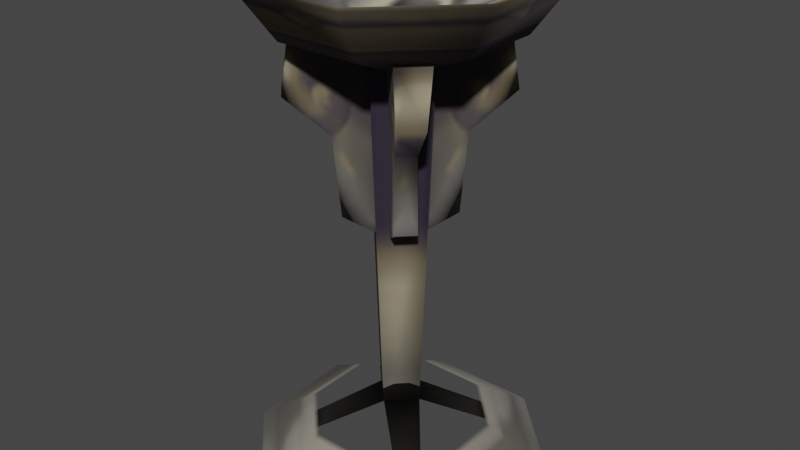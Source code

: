 # Source: brazier_tall.blend  (saved by Blender 3.4.6; exported with 4.5.12 LTS)
import bpy
from mathutils import Matrix  # noqa: F401  (used for matrix-valued properties, if any)

bpy.ops.wm.read_factory_settings(use_empty=True)
scene = bpy.context.scene
scene.name = 'Scene'

# ---- collections
col_collection = bpy.data.collections.new('Collection'); scene.collection.children.link(col_collection)

# ---- images (referenced by path relative to the original .blend; pixels are not part of the script)
import os
ASSET_DIR = os.environ.get("B2B_ASSET_DIR", "")  # directory of the original .blend (textures are referenced by path, not embedded)
HERE = os.path.dirname(os.path.abspath(__file__))  # packed textures are extracted next to this script under _unpacked/

def load_image(name, relpath, width, height, colorspace="sRGB"):
    """Load a texture the original file referenced (path relative to the .blend, or extracted next to this script)."""
    p = next((c for c in (os.path.join(HERE, relpath), os.path.join(ASSET_DIR, relpath)) if relpath and os.path.exists(c)), "")
    if p:
        img = bpy.data.images.load(p, check_existing=True)
        img.name = name
    else:  # same state as the original file: an image datablock whose file is absent (Cycles renders it pink)
        img = bpy.data.images.new(name, width, height)
        img.source = "FILE"
        img.filepath = "//" + (relpath or name)
    img.colorspace_settings.name = colorspace
    return img
img_image_0 = load_image('Image_0', '_unpacked/Image_0.a2ff2de0.png', 128, 128, 'sRGB')

# ---- materials (node trees are filled in below, after node groups)
mat_skin_brass = bpy.data.materials.new('skin_brass')
mat_skin_brass.use_backface_culling = True
mat_skin_brass.use_transparent_shadow = False

# ---- material node trees
mat_skin_brass.use_nodes = True; mat_skin_brass.node_tree.nodes.clear()
_N = mat_skin_brass.node_tree.nodes; _L = mat_skin_brass.node_tree.links
n0 = _N.new('ShaderNodeBsdfPrincipled'); n0.name = 'Principled BSDF'; n0.location = (10, 300)
n0.distribution = 'GGX'
n0.subsurface_method = 'RANDOM_WALK_SKIN'
n0.inputs[2].default_value = 1.0
n0.inputs[27].default_value = (0.0, 0.0, 0.0, 1.0)
n0.inputs[28].default_value = 1.0
n1 = _N.new('ShaderNodeOutputMaterial'); n1.name = 'Material Output'; n1.location = (320, 270)
n2 = _N.new('ShaderNodeTexImage'); n2.name = 'Image Texture'; n2.location = (-440, 210)
n2.label = 'BASE COLOR'
n2.image = img_image_0
_L.new(n0.outputs[0], n1.inputs[0])
_L.new(n2.outputs[0], n0.inputs[0])
_L.new(n2.outputs[1], n0.inputs[4])
n1.is_active_output = True

# ---- world
world_world = bpy.data.worlds.new('World'); scene.world = world_world
world_world.use_nodes = True; world_world.node_tree.nodes.clear()
_N = world_world.node_tree.nodes; _L = world_world.node_tree.links
n0 = _N.new('ShaderNodeOutputWorld'); n0.name = 'World Output'; n0.location = (300, 300)
n1 = _N.new('ShaderNodeBackground'); n1.name = 'Background'; n1.location = (10, 300)
n1.inputs[0].default_value = (0.05088, 0.05088, 0.05088, 1.0)
_L.new(n1.outputs[0], n0.inputs[0])
n0.is_active_output = True
world_world.color = (0.05088, 0.05088, 0.05088)
world_world.use_sun_shadow = False
world_world.sun_shadow_jitter_overblur = 0.0

# ---- meshes
me_rsrc_world_prop_manor_brazier_tall_meshnodes__mesh_torchtall = bpy.data.meshes.new('rsrc.world.prop.manor.brazier_tall-MeshNodes["mesh_torchtall"]')
me_rsrc_world_prop_manor_brazier_tall_meshnodes__mesh_torchtall.from_pydata([(0.2042, -0.09929, -0.2618), (0.08838, -0.2206, 0.0001442), (0.2616, -0.09929, -0.2044), (-0.1997, -0.09929, 0.2663), (-0.2665, -0.09929, 0.1995), (-0.2672, -0.09929, -0.199), (-0.199, -0.09929, -0.2672), (0.2685, -0.09929, 0.1973), (0.1973, -0.09929, 0.2685), (-0.2062, -1.757, 0.4979), (-4e-08, -1.558, 2e-08), (-0.4979, -1.757, -0.2062), (-0.2828, -1.559, -0.1912), (-0.2903, -1.354, -0.2281), (-0.1771, -1.216, -0.1294), (-0.1629, -0.9364, -0.1072), (-0.1072, -0.9364, -0.1629), (-0.08063, -0.87, -0.025), (-0.1912, -1.559, 0.2828), (-0.2281, -1.354, 0.2903), (-0.2903, -1.354, 0.2281), (-0.1275, -1.216, 0.1752), (-0.1072, -0.9364, 0.1629), (-0.025, -0.87, 0.08063), (-0.08063, -0.87, 0.025), (0.0001442, -0.2206, 0.08838), (-0.1411, -1.451, 1e-08), (2e-08, -1.451, 0.1411), (-0.0881, -0.2206, 0.0001442), (-1e-08, -1.451, -0.1411), (0.0001442, -0.2206, -0.0881), (0.1411, -1.451, 0.0), (0.2281, -1.354, 0.2903), (0.1912, -1.559, 0.2828), (0.1771, -1.216, 0.1256), (0.1072, -0.9364, 0.1629), (0.1275, -1.216, 0.1752), (0.1629, -0.9364, 0.1072), (0.025, -0.87, 0.08063), (0.2903, -1.354, -0.2281), (0.2828, -1.559, -0.1912), (0.1771, -1.216, -0.1294), (0.1629, -0.9364, -0.1072), (0.1072, -0.9364, -0.1629), (0.08063, -0.87, -0.025), (0.025, -0.87, -0.08063), (0.4979, -1.757, -0.2062), (0.1518, -1.562, -0.3666), (0.3666, -1.562, -0.1518), (0.4979, -1.757, 0.2062), (0.3666, -1.562, 0.1518), (-0.4979, -1.757, 0.2062), (-0.3666, -1.562, 0.1518), (-0.3666, -1.562, -0.1518), (-1e-08, -1.398, 3e-08), (-0.2062, -1.757, -0.4979), (-0.1518, -1.562, -0.3666), (0.2062, -1.757, -0.4979), (0.2062, -1.757, 0.4979), (0.08063, -0.87, 0.025), (0.06774, -1.22, 0.0162), (0.08836, -1.438, 0.01709), (0.2726, -1.559, 0.2014), (0.2903, -1.354, 0.2281), (0.1275, -1.216, -0.1791), (0.01812, -1.22, -0.06967), (0.01709, -1.438, -0.08836), (0.2014, -1.559, -0.2726), (0.2281, -1.354, -0.2903), (-0.2014, -1.559, -0.2726), (-0.2281, -1.354, -0.2903), (-0.1275, -1.216, -0.1791), (-0.01709, -1.438, -0.08836), (-0.01812, -1.22, -0.06967), (-0.025, -0.87, -0.08063), (-0.2726, -1.559, 0.2014), (-0.1771, -1.216, 0.1256), (-0.08836, -1.438, 0.01709), (-0.06774, -1.22, 0.0162), (-0.1629, -0.9364, 0.1072), (-0.2062, 4e-08, 0.4979), (1e-08, -0.3366, 3e-08), (-0.4979, 1e-08, 0.2062), (-0.4979, -3e-08, -0.2062), (-0.2062, -5e-08, -0.4979), (0.2062, -4e-08, -0.4979), (0.4979, -1e-08, -0.2062), (0.4979, 3e-08, 0.2062), (0.2062, 5e-08, 0.4979)], [], [(1, 30, 0), (1, 0, 2), (28, 25, 3), (28, 3, 4), (30, 28, 5), (30, 5, 6), (25, 1, 7), (25, 7, 8), (9, 51, 10), (10, 51, 11), (55, 10, 11), (69, 12, 13), (69, 13, 70), (70, 13, 14), (70, 14, 71), (71, 14, 15), (71, 15, 16), (16, 15, 17), (16, 17, 74), (75, 18, 19), (75, 19, 20), (20, 19, 21), (20, 21, 76), (76, 21, 22), (76, 22, 79), (79, 22, 23), (79, 23, 24), (25, 26, 27), (25, 28, 26), (28, 29, 26), (28, 30, 29), (30, 31, 29), (30, 1, 31), (1, 27, 31), (1, 25, 27), (62, 32, 33), (62, 63, 32), (63, 36, 32), (63, 34, 36), (34, 35, 36), (34, 37, 35), (37, 38, 35), (37, 59, 38), (67, 39, 40), (67, 68, 39), (68, 41, 39), (68, 64, 41), (64, 42, 41), (64, 43, 42), (43, 44, 42), (43, 45, 44), (46, 57, 47), (46, 47, 48), (48, 47, 54), (49, 46, 48), (50, 48, 54), (49, 48, 50), (11, 51, 52), (11, 52, 53), (53, 52, 54), (55, 11, 53), (56, 53, 54), (55, 53, 56), (57, 55, 56), (47, 56, 54), (57, 56, 47), (9, 10, 58), (58, 10, 49), (49, 10, 46), (46, 10, 57), (57, 10, 55), (59, 37, 34), (59, 34, 60), (60, 34, 61), (61, 34, 62), (62, 34, 63), (45, 43, 64), (45, 64, 65), (65, 64, 66), (66, 64, 67), (67, 64, 68), (69, 70, 71), (72, 69, 71), (73, 72, 71), (74, 73, 71), (74, 71, 16), (75, 20, 76), (77, 75, 76), (78, 77, 76), (24, 78, 76), (24, 76, 79), (88, 80, 81), (80, 82, 81), (82, 83, 81), (83, 84, 81), (84, 85, 81), (85, 86, 81), (86, 87, 81), (87, 88, 81)])
me_rsrc_world_prop_manor_brazier_tall_meshnodes__mesh_torchtall.polygons.foreach_set('use_smooth', [0, 1, 0, 0, 0, 1, 0, 0, 1, 1, 1, 1, 1, 1, 1, 1, 1, 1, 1, 1, 1, 1, 1, 1, 1, 1, 1, 1, 1, 1, 1, 1, 1, 1, 1, 1, 1, 1, 1, 1, 1, 1, 1, 1, 1, 1, 1, 1, 1, 1, 1, 1, 1, 1, 1, 1, 1, 1, 1, 1, 1, 1, 1, 1, 1, 1, 1, 1, 1, 1, 1, 1, 1, 1, 1, 1, 1, 1, 1, 1, 1, 1, 1, 1, 1, 1, 1, 1, 1, 1, 1, 1, 1, 1, 1, 1, 1, 1, 1])
_uv = me_rsrc_world_prop_manor_brazier_tall_meshnodes__mesh_torchtall.uv_layers.new(name='UVMap')
_uv.uv.foreach_set('vector', [0.7052, 0.28, 0.8009, 0.28, 0.9156, 0.1554, 0.7052, 0.28, 0.9156, 0.1554, 0.8199, 0.1554, 0.7052, 0.28, 0.8009, 0.28, 0.9156, 0.1554, 0.7052, 0.28, 0.9156, 0.1554, 0.8199, 0.1554, 0.7052, 0.28, 0.8009, 0.28, 0.9156, 0.1554, 0.7052, 0.28, 0.9156, 0.1554, 0.8199, 0.1554, 0.7052, 0.28, 0.8009, 0.28, 0.9156, 0.1554, 0.7052, 0.28, 0.9156, 0.1554, 0.8199, 0.1554, 0.2548, 0.5881, 0.4162, 0.4266, 0.1406, 0.3125, 0.1406, 0.3125, 0.4162, 0.4266, 0.4162, 0.1983, 0.2548, 0.03686, 0.1406, 0.3125, 0.4162, 0.1983, 0.7268, 0.6077, 0.8271, 0.6077, 0.9586, 0.4111, 0.7268, 0.6077, 0.9586, 0.4111, 0.859, 0.4111, 0.859, 0.4111, 0.9586, 0.4111, 0.8027, 0.2798, 0.859, 0.4111, 0.8027, 0.2798, 0.7021, 0.2798, 0.7021, 0.2798, 0.8027, 0.2798, 0.9158, 0.1555, 0.7021, 0.2798, 0.9158, 0.1555, 0.8157, 0.1555, 0.8157, 0.1555, 0.9158, 0.1555, 0.929, 0.04117, 0.8157, 0.1555, 0.929, 0.04117, 0.8283, 0.04117, 0.7268, 0.6077, 0.8271, 0.6077, 0.9586, 0.4111, 0.7268, 0.6077, 0.9586, 0.4111, 0.859, 0.4111, 0.859, 0.4111, 0.9586, 0.4111, 0.8027, 0.2798, 0.859, 0.4111, 0.8027, 0.2798, 0.7021, 0.2798, 0.7021, 0.2798, 0.8027, 0.2798, 0.9158, 0.1555, 0.7021, 0.2798, 0.9158, 0.1555, 0.8157, 0.1555, 0.8157, 0.1555, 0.9158, 0.1555, 0.929, 0.04117, 0.8157, 0.1555, 0.929, 0.04117, 0.8283, 0.04117, 0.6563, 0.06926, 0.3772, 0.02087, 0.3772, 0.06926, 0.6563, 0.06926, 0.6563, 0.02087, 0.3772, 0.02087, 0.6563, 0.02087, 0.3772, 0.06931, 0.3772, 0.02087, 0.6563, 0.02087, 0.6563, 0.06931, 0.3772, 0.06931, 0.6563, 0.06931, 0.3772, 0.1235, 0.3772, 0.06931, 0.6563, 0.06931, 0.6563, 0.1235, 0.3772, 0.1235, 0.6563, 0.1235, 0.3772, 0.06936, 0.3772, 0.1235, 0.6563, 0.1235, 0.6563, 0.06936, 0.3772, 0.06936, 0.7268, 0.6077, 0.9586, 0.4111, 0.8271, 0.6077, 0.7268, 0.6077, 0.859, 0.4111, 0.9586, 0.4111, 0.859, 0.4111, 0.8027, 0.2798, 0.9586, 0.4111, 0.859, 0.4111, 0.7021, 0.2798, 0.8027, 0.2798, 0.7021, 0.2798, 0.9158, 0.1555, 0.8027, 0.2798, 0.7021, 0.2798, 0.8157, 0.1555, 0.9158, 0.1555, 0.8157, 0.1555, 0.929, 0.04117, 0.9158, 0.1555, 0.8157, 0.1555, 0.8283, 0.04117, 0.929, 0.04117, 0.7268, 0.6077, 0.9586, 0.4111, 0.8271, 0.6077, 0.7268, 0.6077, 0.859, 0.4111, 0.9586, 0.4111, 0.859, 0.4111, 0.8027, 0.2798, 0.9586, 0.4111, 0.859, 0.4111, 0.7021, 0.2798, 0.8027, 0.2798, 0.7021, 0.2798, 0.9158, 0.1555, 0.8027, 0.2798, 0.7021, 0.2798, 0.8157, 0.1555, 0.9158, 0.1555, 0.8157, 0.1555, 0.929, 0.04117, 0.9158, 0.1555, 0.8157, 0.1555, 0.8283, 0.04117, 0.929, 0.04117, 0.474, 0.971, 0.2501, 0.971, 0.2501, 0.7776, 0.474, 0.971, 0.2501, 0.7776, 0.474, 0.7776, 0.474, 0.7776, 0.2501, 0.7776, 0.1382, 0.6146, 0.6978, 0.971, 0.474, 0.971, 0.474, 0.7776, 0.6978, 0.7776, 0.474, 0.7776, 0.1382, 0.6146, 0.6978, 0.971, 0.474, 0.7776, 0.6978, 0.7776, 0.474, 0.971, 0.6978, 0.971, 0.6978, 0.7776, 0.474, 0.971, 0.6978, 0.7776, 0.474, 0.7776, 0.474, 0.7776, 0.6978, 0.7776, 0.1382, 0.6146, 0.2501, 0.971, 0.474, 0.971, 0.474, 0.7776, 0.2501, 0.7776, 0.474, 0.7776, 0.1382, 0.6146, 0.2501, 0.971, 0.474, 0.7776, 0.2501, 0.7776, 0.02607, 0.971, 0.2501, 0.971, 0.2501, 0.7776, 0.02607, 0.7776, 0.2501, 0.7776, 0.1382, 0.6146, 0.02607, 0.971, 0.2501, 0.7776, 0.02607, 0.7776, 0.02669, 0.5881, 0.1406, 0.3125, 0.2548, 0.5881, 0.2548, 0.5881, 0.1406, 0.3125, 0.4162, 0.4266, 0.4162, 0.4266, 0.1406, 0.3125, 0.4162, 0.1983, 0.4162, 0.1983, 0.1406, 0.3125, 0.2548, 0.03686, 0.2548, 0.03686, 0.1406, 0.3125, 0.02669, 0.03686, 0.8282, 0.04117, 0.8157, 0.1555, 0.7021, 0.2798, 0.8282, 0.04117, 0.7021, 0.2798, 0.4963, 0.259, 0.4963, 0.259, 0.7021, 0.2798, 0.4963, 0.4518, 0.4963, 0.4518, 0.7021, 0.2798, 0.7267, 0.6077, 0.7267, 0.6077, 0.7021, 0.2798, 0.8591, 0.4111, 0.8282, 0.04117, 0.8157, 0.1555, 0.7021, 0.2798, 0.8282, 0.04117, 0.7021, 0.2798, 0.4963, 0.259, 0.4963, 0.259, 0.7021, 0.2798, 0.4963, 0.4518, 0.4963, 0.4518, 0.7021, 0.2798, 0.7267, 0.6077, 0.7267, 0.6077, 0.7021, 0.2798, 0.8591, 0.4111, 0.7267, 0.6077, 0.8591, 0.4111, 0.7021, 0.2798, 0.4963, 0.4518, 0.7267, 0.6077, 0.7021, 0.2798, 0.4963, 0.259, 0.4963, 0.4518, 0.7021, 0.2798, 0.8282, 0.04117, 0.4963, 0.259, 0.7021, 0.2798, 0.8282, 0.04117, 0.7021, 0.2798, 0.8157, 0.1555, 0.7267, 0.6077, 0.8591, 0.4111, 0.7021, 0.2798, 0.4963, 0.4518, 0.7267, 0.6077, 0.7021, 0.2798, 0.4963, 0.259, 0.4963, 0.4518, 0.7021, 0.2798, 0.8282, 0.04117, 0.4963, 0.259, 0.7021, 0.2798, 0.8282, 0.04117, 0.7021, 0.2798, 0.8157, 0.1555, 0.968, 0.9705, 0.968, 0.6815, 0.7322, 0.826, 0.968, 0.6815, 0.968, 0.4771, 0.7322, 0.826, 0.968, 0.4771, 0.968, 0.4771, 0.7322, 0.826, 0.968, 0.4771, 0.968, 0.6815, 0.7322, 0.826, 0.968, 0.6815, 0.968, 0.9705, 0.7322, 0.826, 0.968, 0.6815, 0.968, 0.4771, 0.7322, 0.826, 0.968, 0.4771, 0.968, 0.4771, 0.7322, 0.826, 0.968, 0.4771, 0.968, 0.6815, 0.7322, 0.826])
me_rsrc_world_prop_manor_brazier_tall_meshnodes__mesh_torchtall.materials.append(mat_skin_brass)
me_rsrc_world_prop_manor_brazier_tall_meshnodes__mesh_torchtall.update()
me_rsrc_world_prop_manor_brazier_tall_meshnodes__mesh_torchtall.normals_split_custom_set([tuple(v) for v in zip(*[iter([0.2924, -0.9105, -0.2924, 0.2924, -0.9105, -0.2924, 0.2924, -0.9105, -0.2924, 0.2924, -0.9105, -0.2924, 0.2924, -0.9105, -0.2924, 0.2924, -0.9105, -0.2924, -0.2924, -0.9105, 0.2924, -0.2924, -0.9105, 0.2924, -0.2924, -0.9105, 0.2924, -0.2924, -0.9105, 0.2924, -0.2924, -0.9105, 0.2924, -0.2924, -0.9105, 0.2924, -0.2921, -0.9107, -0.2921, -0.2921, -0.9107, -0.2921, -0.2921, -0.9107, -0.2921, -0.2921, -0.9107, -0.2921, -0.2921, -0.9107, -0.2921, -0.2921, -0.9107, -0.2921, 0.2927, -0.9103, 0.2927, 0.2927, -0.9103, 0.2927, 0.2927, -0.9103, 0.2927, 0.2927, -0.9103, 0.2927, 0.2927, -0.9103, 0.2927, 0.2927, -0.9103, 0.2927, 0.1324, -0.9383, -0.3195, 0.761, -0.6482, -0.02474, 1.092e-08, -1.0, -3.276e-08, 1.092e-08, -1.0, -3.276e-08, 0.761, -0.6482, -0.02474, -0.6941, 0.6599, -0.2877, -0.2879, 0.6599, -0.694, 1.092e-08, -1.0, -3.276e-08, -0.6941, 0.6599, -0.2877, 0.6397, 0.02992, -0.7681, -0.699, -0.1514, -0.699, -0.6729, 0.3071, -0.6729, 0.6397, 0.02992, -0.7681, -0.6729, 0.3071, -0.6729, -0.7166, 0.3168, -0.6214, -0.7166, 0.3168, -0.6214, -0.6729, 0.3071, -0.6729, -0.4779, 0.737, -0.4779, -0.7166, 0.3168, -0.6214, -0.4779, 0.737, -0.4779, 0.6376, -0.2661, -0.723, 0.6376, -0.2661, -0.723, -0.4779, 0.737, -0.4779, -0.5934, 0.5438, -0.5934, 0.6376, -0.2661, -0.723, -0.5934, 0.5438, -0.5934, -0.6394, 0.5416, -0.5458, -0.6394, 0.5416, -0.5458, -0.5934, 0.5438, -0.5934, -0.351, 0.8681, -0.351, -0.6394, 0.5416, -0.5458, -0.351, 0.8681, -0.351, 0.6686, 0.08364, -0.7389, -0.768, 0.02994, -0.6397, -0.699, -0.1514, 0.699, -0.672, 0.3112, 0.672, -0.768, 0.02994, -0.6397, -0.672, 0.3112, 0.672, -0.62, 0.3209, 0.716, -0.62, 0.3209, 0.716, -0.672, 0.3112, 0.672, -0.4732, 0.7431, 0.4732, -0.62, 0.3209, 0.716, -0.4732, 0.7431, 0.4732, -0.7237, -0.2757, -0.6326, -0.7237, -0.2757, -0.6326, -0.4732, 0.7431, 0.4732, -0.5952, 0.5398, 0.5952, -0.7237, -0.2757, -0.6326, -0.5952, 0.5398, 0.5952, -0.5472, 0.5375, 0.6416, -0.5472, 0.5375, 0.6416, -0.5952, 0.5398, 0.5952, -0.351, 0.8681, 0.351, -0.5472, 0.5375, 0.6416, -0.351, 0.8681, 0.351, -0.7384, 0.08212, -0.6693, 4.626e-05, 0.04281, 0.9991, -0.9991, 0.04304, -5.803e-05, -5.797e-05, 0.04281, 0.9991, 4.626e-05, 0.04281, 0.9991, -0.9991, 0.04304, 4.615e-05, -0.9991, 0.04304, -5.803e-05, -0.9991, 0.04304, 4.615e-05, -4.452e-05, 0.04304, -0.9991, -0.9991, 0.04304, -5.803e-05, -0.9991, 0.04304, 4.615e-05, 6.288e-05, 0.04304, -0.9991, -4.452e-05, 0.04304, -0.9991, 6.288e-05, 0.04304, -0.9991, 0.9991, 0.04281, -4.408e-05, -4.452e-05, 0.04304, -0.9991, 6.288e-05, 0.04304, -0.9991, 0.9991, 0.04281, 6.268e-05, 0.9991, 0.04281, -4.408e-05, 0.9991, 0.04281, 6.268e-05, -5.797e-05, 0.04281, 0.9991, 0.9991, 0.04281, -4.408e-05, 0.9991, 0.04281, 6.268e-05, 4.626e-05, 0.04281, 0.9991, -5.797e-05, 0.04281, 0.9991, 0.768, 0.02995, -0.6397, 0.672, 0.3112, 0.672, 0.699, -0.1514, 0.699, 0.768, 0.02995, -0.6397, 0.62, 0.3209, 0.716, 0.672, 0.3112, 0.672, 0.62, 0.3209, 0.716, 0.4732, 0.7431, 0.4732, 0.672, 0.3112, 0.672, 0.62, 0.3209, 0.716, 0.7237, -0.2758, -0.6326, 0.4732, 0.7431, 0.4732, 0.7237, -0.2758, -0.6326, 0.5952, 0.5398, 0.5952, 0.4732, 0.7431, 0.4732, 0.7237, -0.2758, -0.6326, 0.549, 0.5334, 0.6435, 0.5952, 0.5398, 0.5952, 0.549, 0.5334, 0.6435, 0.351, 0.8681, 0.351, 0.5952, 0.5398, 0.5952, 0.549, 0.5334, 0.6435, 0.7384, 0.0821, -0.6693, 0.351, 0.8681, 0.351, -0.6397, 0.02992, -0.7681, 0.6729, 0.3071, -0.6729, 0.699, -0.1514, -0.699, -0.6397, 0.02992, -0.7681, 0.7166, 0.3168, -0.6214, 0.6729, 0.3071, -0.6729, 0.7166, 0.3168, -0.6214, 0.4779, 0.737, -0.4779, 0.6729, 0.3071, -0.6729, 0.7166, 0.3168, -0.6214, -0.6376, -0.2661, -0.723, 0.4779, 0.737, -0.4779, -0.6376, -0.2661, -0.723, 0.5934, 0.5438, -0.5934, 0.4779, 0.737, -0.4779, -0.6376, -0.2661, -0.723, 0.6413, 0.5374, -0.5476, 0.5934, 0.5438, -0.5934, 0.6413, 0.5374, -0.5476, 0.351, 0.8681, -0.351, 0.5934, 0.5438, -0.5934, 0.6413, 0.5374, -0.5476, -0.6685, 0.08358, -0.739, 0.351, 0.8681, -0.351, 0.6942, 0.6599, -0.2875, 0.2875, 0.6599, -0.6942, 0.2511, 0.7546, -0.6062, 0.6942, 0.6599, -0.2875, 0.2511, 0.7546, -0.6062, 0.6062, 0.7546, -0.2511, 0.6062, 0.7546, -0.2511, 0.2511, 0.7546, -0.6062, -3.532e-08, 0.9774, -0.2113, 0.9924, -0.002415, -0.123, 0.6942, 0.6599, -0.2875, 0.6062, 0.7546, -0.2511, 0.6854, 0.7282, 0.0, 0.6062, 0.7546, -0.2511, -3.532e-08, 0.9774, -0.2113, 0.9924, -0.002415, -0.123, 0.6062, 0.7546, -0.2511, 0.6854, 0.7282, 0.0, -0.6941, 0.6599, -0.2877, 0.761, -0.6482, -0.02474, -0.6854, 0.7282, 0.0, -0.6941, 0.6599, -0.2877, -0.6854, 0.7282, 0.0, -0.6062, 0.7546, -0.2511, -0.6062, 0.7546, -0.2511, -0.6854, 0.7282, 0.0, -3.532e-08, 0.9774, -0.2113, -0.2879, 0.6599, -0.694, -0.6941, 0.6599, -0.2877, -0.6062, 0.7546, -0.2511, -0.2511, 0.7546, -0.6062, -0.6062, 0.7546, -0.2511, -3.532e-08, 0.9774, -0.2113, -0.2879, 0.6599, -0.694, -0.6062, 0.7546, -0.2511, -0.2511, 0.7546, -0.6062, 0.2875, 0.6599, -0.6942, -0.2879, 0.6599, -0.694, -0.2511, 0.7546, -0.6062, 0.2511, 0.7546, -0.6062, -0.2511, 0.7546, -0.6062, -3.532e-08, 0.9774, -0.2113, 0.2875, 0.6599, -0.6942, -0.2511, 0.7546, -0.6062, 0.2511, 0.7546, -0.6062, 0.1324, -0.9383, -0.3195, 1.092e-08, -1.0, -3.276e-08, -0.1324, -0.9383, -0.3195, -0.1324, -0.9383, -0.3195, 1.092e-08, -1.0, -3.276e-08, 0.9924, -0.002415, -0.123, 0.9924, -0.002415, -0.123, 1.092e-08, -1.0, -3.276e-08, 0.6942, 0.6599, -0.2875, 0.6942, 0.6599, -0.2875, 1.092e-08, -1.0, -3.276e-08, 0.2875, 0.6599, -0.6942, 0.2875, 0.6599, -0.6942, 1.092e-08, -1.0, -3.276e-08, -0.2879, 0.6599, -0.694, 0.7384, 0.0821, -0.6693, 0.549, 0.5334, 0.6435, 0.7237, -0.2758, -0.6326, 0.7384, 0.0821, -0.6693, 0.7237, -0.2758, -0.6326, 0.7063, 0.02811, -0.7074, 0.7063, 0.02811, -0.7074, 0.7237, -0.2758, -0.6326, 0.7168, 0.05317, -0.6953, 0.7168, 0.05317, -0.6953, 0.7237, -0.2758, -0.6326, 0.768, 0.02995, -0.6397, 0.768, 0.02995, -0.6397, 0.7237, -0.2758, -0.6326, 0.62, 0.3209, 0.716, -0.6685, 0.08358, -0.739, 0.6413, 0.5374, -0.5476, -0.6376, -0.2661, -0.723, -0.6685, 0.08358, -0.739, -0.6376, -0.2661, -0.723, -0.7074, 0.02818, -0.7063, -0.7074, 0.02818, -0.7063, -0.6376, -0.2661, -0.723, -0.6953, 0.05303, -0.7167, -0.6953, 0.05303, -0.7167, -0.6376, -0.2661, -0.723, -0.6397, 0.02992, -0.7681, -0.6397, 0.02992, -0.7681, -0.6376, -0.2661, -0.723, 0.7166, 0.3168, -0.6214, 0.6397, 0.02992, -0.7681, -0.7166, 0.3168, -0.6214, 0.6376, -0.2661, -0.723, 0.6953, 0.05303, -0.7167, 0.6397, 0.02992, -0.7681, 0.6376, -0.2661, -0.723, 0.7074, 0.02818, -0.7063, 0.6953, 0.05303, -0.7167, 0.6376, -0.2661, -0.723, 0.6686, 0.08364, -0.7389, 0.7074, 0.02818, -0.7063, 0.6376, -0.2661, -0.723, 0.6686, 0.08364, -0.7389, 0.6376, -0.2661, -0.723, -0.6394, 0.5416, -0.5458, -0.768, 0.02994, -0.6397, -0.62, 0.3209, 0.716, -0.7237, -0.2757, -0.6326, -0.7168, 0.05317, -0.6953, -0.768, 0.02994, -0.6397, -0.7237, -0.2757, -0.6326, -0.7063, 0.02811, -0.7074, -0.7168, 0.05317, -0.6953, -0.7237, -0.2757, -0.6326, -0.7384, 0.08212, -0.6693, -0.7063, 0.02811, -0.7074, -0.7237, -0.2757, -0.6326, -0.7384, 0.08212, -0.6693, -0.7237, -0.2757, -0.6326, -0.5472, 0.5375, 0.6416, 0.2027, -0.8482, 0.4894, -0.2027, -0.8482, 0.4894, 8.841e-08, -1.0, 1.156e-07, -0.2027, -0.8482, 0.4894, -0.4894, -0.8482, 0.2027, 8.841e-08, -1.0, 1.156e-07, -0.4894, -0.8482, 0.2027, -0.4894, -0.8482, -0.2027, 8.841e-08, -1.0, 1.156e-07, -0.4894, -0.8482, -0.2027, -0.2027, -0.8482, -0.4894, 8.841e-08, -1.0, 1.156e-07, -0.2027, -0.8482, -0.4894, 0.2027, -0.8482, -0.4894, 8.841e-08, -1.0, 1.156e-07, 0.2027, -0.8482, -0.4894, 0.4894, -0.8482, -0.2027, 8.841e-08, -1.0, 1.156e-07, 0.4894, -0.8482, -0.2027, 0.4894, -0.8482, 0.2027, 8.841e-08, -1.0, 1.156e-07, 0.4894, -0.8482, 0.2027, 0.2027, -0.8482, 0.4894, 8.841e-08, -1.0, 1.156e-07])] * 3)])

# ---- objects
ob_manor_brazier_tall_meshnodes__mesh_torchtall = bpy.data.objects.new('manor.brazier_tall-MeshNodes["mesh_torchtall"]', me_rsrc_world_prop_manor_brazier_tall_meshnodes__mesh_torchtall)

# ---- transforms, parenting, visibility, modifiers, constraints
ob_manor_brazier_tall_meshnodes__mesh_torchtall.location = (0.0, 0.0, 0.0)
ob_manor_brazier_tall_meshnodes__mesh_torchtall.rotation_mode = 'QUATERNION'
ob_manor_brazier_tall_meshnodes__mesh_torchtall.rotation_quaternion = (0.7071, -0.7071, -1.57e-16, -9.358e-24)

# ---- collection membership
scene.collection.objects.link(ob_manor_brazier_tall_meshnodes__mesh_torchtall)

# ---- scene / render settings (as saved in the file)
scene.frame_start = 1; scene.frame_end = 250; scene.frame_set(1)
scene.render.engine = 'BLENDER_EEVEE_NEXT'
scene.cycles.sampling_pattern = 'TABULATED_SOBOL'
scene.cycles.use_light_tree = False
scene.view_settings.view_transform = 'Filmic'
bpy.context.view_layer.update()

# ---- added for rendering (the .blend has no active camera and no usable light): camera, sun
cam_auto = bpy.data.cameras.new('AutoCamera')
cam_auto.lens = 50.0
cam_auto.sensor_width = 36.0
cam_auto.clip_end = 1000.0
ob_auto_camera = bpy.data.objects.new('AutoCamera', cam_auto)
scene.collection.objects.link(ob_auto_camera)
ob_auto_camera.location = (2.08338, -2.50006, 2.5452)
ob_auto_camera.rotation_euler = (1.09748, -7.21219e-08, 0.694738)
scene.camera = ob_auto_camera
light_auto_sun = bpy.data.lights.new('AutoSun', 'SUN')
light_auto_sun.energy = 3.0
light_auto_sun.angle = 0.0523599
ob_auto_sun = bpy.data.objects.new('AutoSun', light_auto_sun)
scene.collection.objects.link(ob_auto_sun)
ob_auto_sun.rotation_euler = (0.872665, 0.174533, 0.523599)
bpy.context.view_layer.update()
